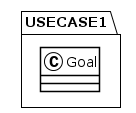

The diagram above was rendered by PlantUML. Its source (embedded in the PNG):
@startuml
!theme plain
package USECASE1 {
class Goal {
}
}
@enduml